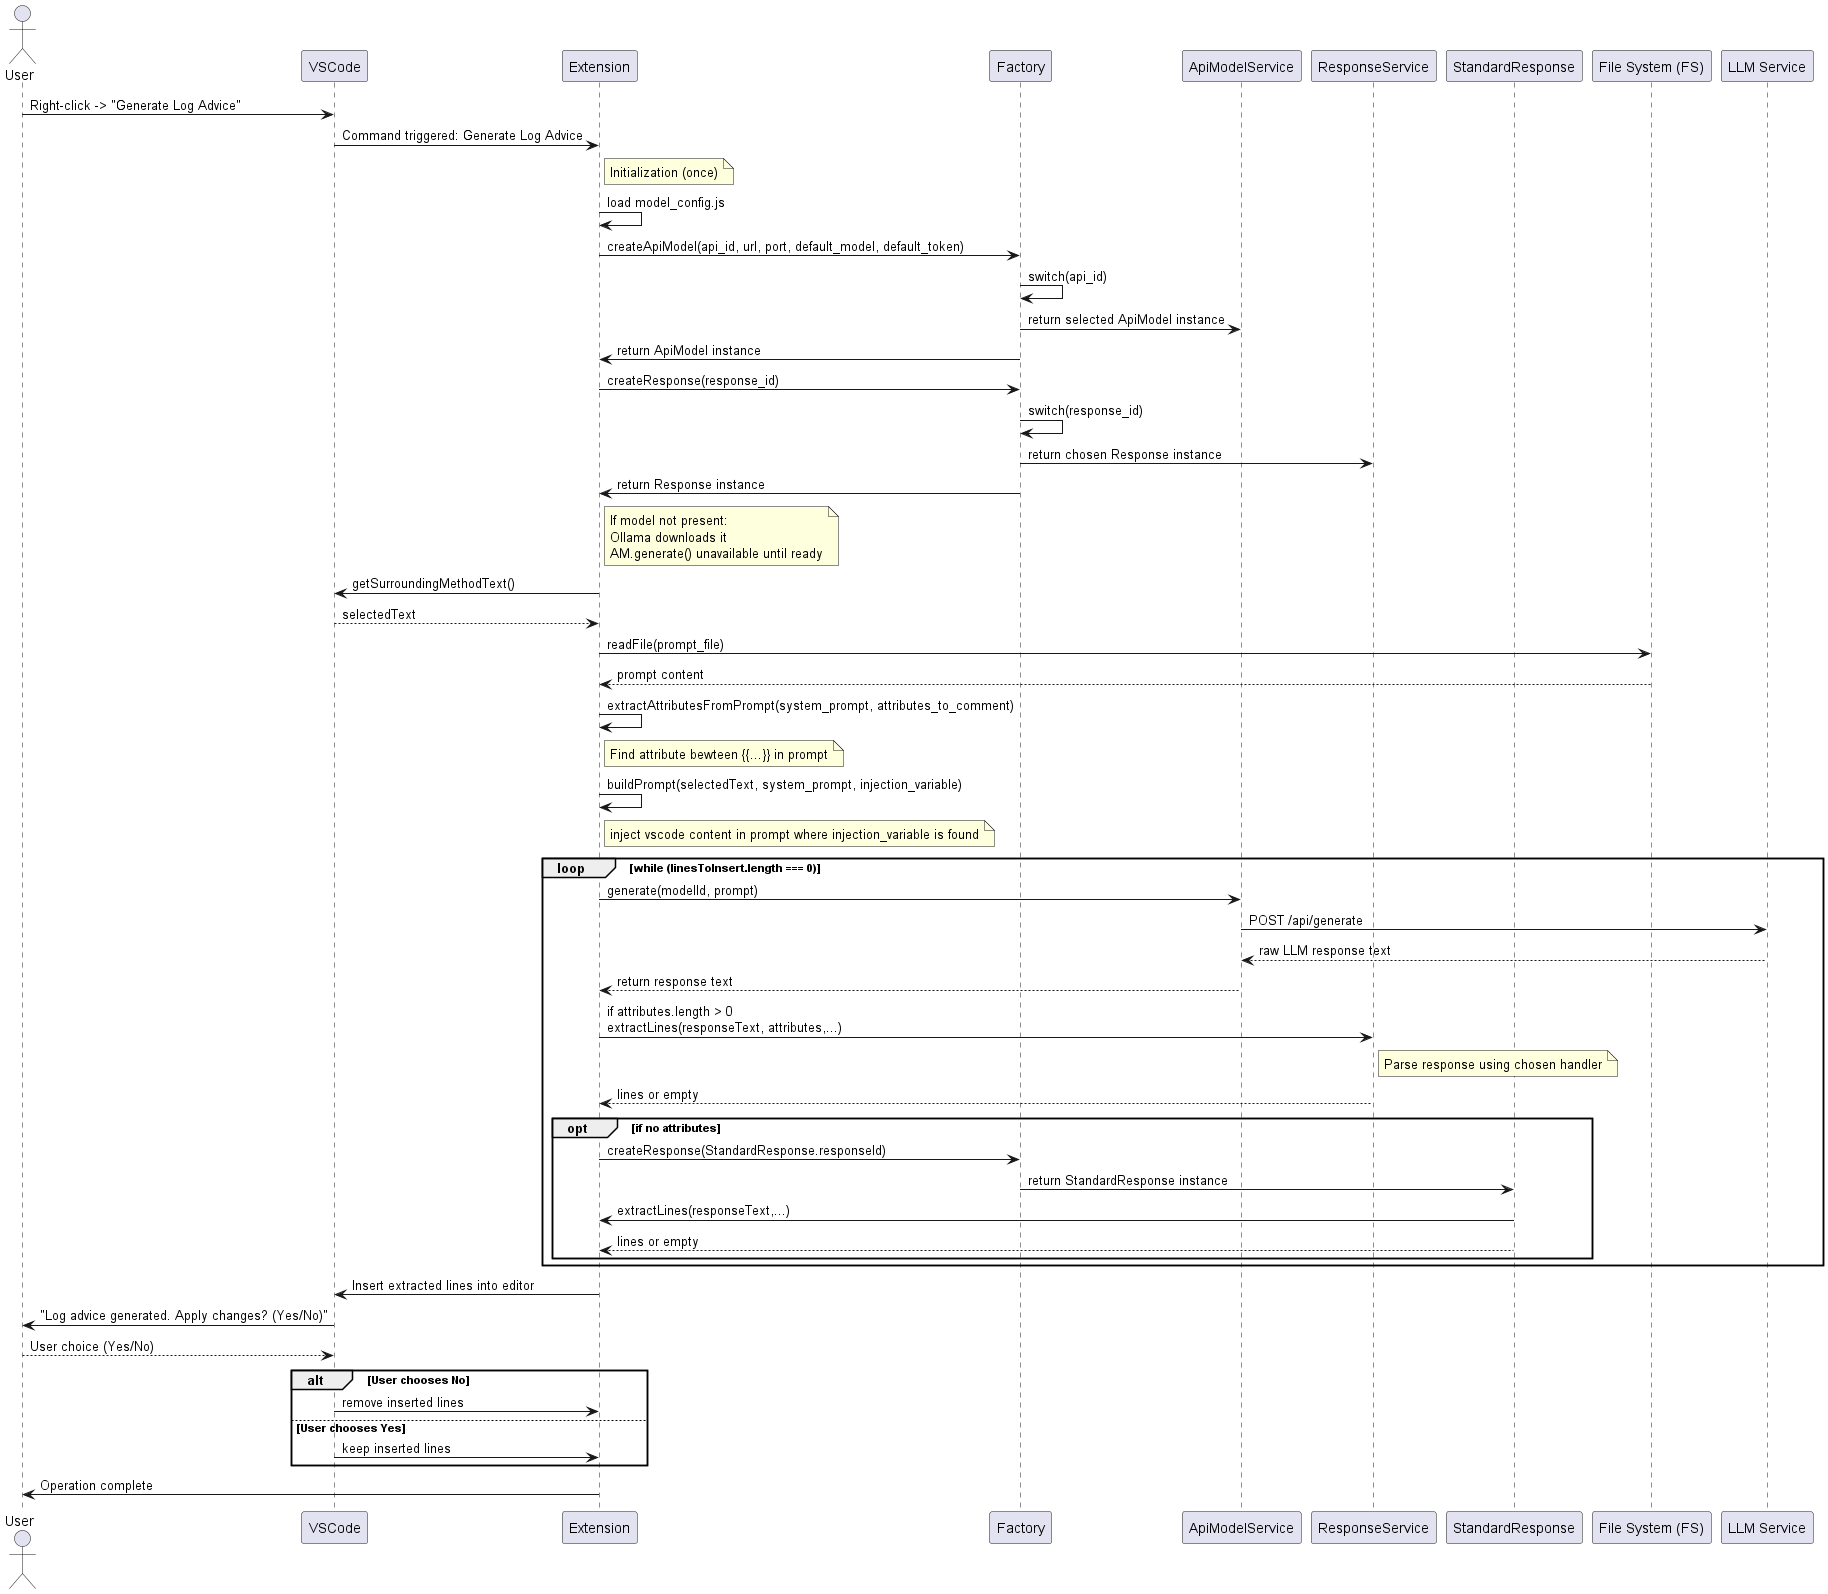

The diagram above was rendered by PlantUML. Its source (embedded in the PNG):
@startuml ds - generate log advice

actor User
participant "VSCode" as VS
participant "Extension" as EX
participant "Factory" as FA
participant "ApiModelService" as AM
participant "ResponseService" as RS
participant "StandardResponse" as SR
participant "File System (FS)" as FS
participant "LLM Service" as LLM

User -> VS: Right-click -> "Generate Log Advice"
VS -> EX: Command triggered: Generate Log Advice

note right of EX: Initialization (once)
EX -> EX: load model_config.js
EX -> FA: createApiModel(api_id, url, port, default_model, default_token)
FA -> FA: switch(api_id)
FA -> AM: return selected ApiModel instance
FA -> EX: return ApiModel instance
EX -> FA: createResponse(response_id)
FA -> FA: switch(response_id)
FA -> RS: return chosen Response instance
FA -> EX: return Response instance

note right of EX: If model not present:\nOllama downloads it\nAM.generate() unavailable until ready

EX -> VS: getSurroundingMethodText()
VS --> EX: selectedText

EX -> FS: readFile(prompt_file)
FS --> EX: prompt content

EX -> EX: extractAttributesFromPrompt(system_prompt, attributes_to_comment)
note right of EX: Find attribute bewteen {{...}} in prompt

EX -> EX: buildPrompt(selectedText, system_prompt, injection_variable)
note right of EX: inject vscode content in prompt where injection_variable is found

loop while (linesToInsert.length === 0)
    EX -> AM: generate(modelId, prompt)
    AM -> LLM: POST /api/generate
    LLM --> AM: raw LLM response text
    AM --> EX: return response text

    EX -> RS: if attributes.length > 0\nextractLines(responseText, attributes,...)
    note right of RS: Parse response using chosen handler
    RS --> EX: lines or empty
    
    opt if no attributes
        EX -> FA: createResponse(StandardResponse.responseId)
        FA -> SR: return StandardResponse instance
        SR -> EX: extractLines(responseText,...)
        SR --> EX: lines or empty
    end
end

EX -> VS: Insert extracted lines into editor

VS -> User: "Log advice generated. Apply changes? (Yes/No)"
User --> VS: User choice (Yes/No)

alt User chooses No
VS -> EX: remove inserted lines
else User chooses Yes
VS -> EX: keep inserted lines
end

EX -> User: Operation complete

@enduml